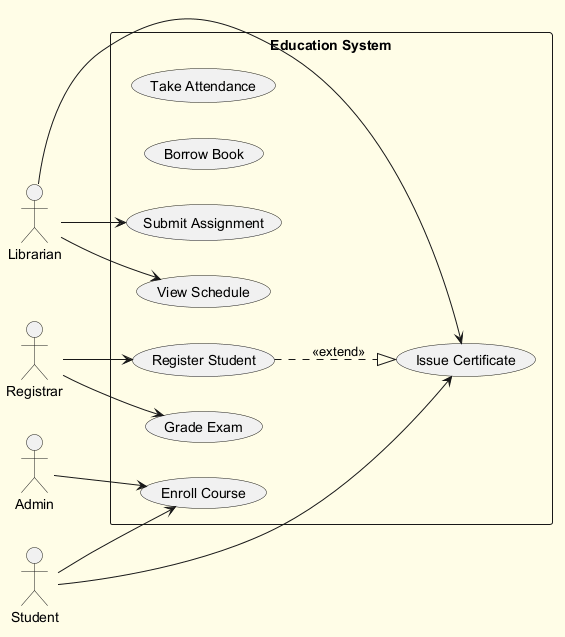

The diagram above was rendered by PlantUML. Its source (embedded in the PNG):
@startuml
skinparam backgroundColor #FFFDE7
skinparam classBackgroundColor #FFF9C4
skinparam classBorderColor #F57F17
left to right direction
actor "Admin" as Admin
actor "Librarian" as Librarian
actor "Registrar" as Registrar
actor "Student" as Student
rectangle "Education System" {
  usecase "Take Attendance" as UC_TakeAttendance
  usecase "Borrow Book" as UC_BorrowBook
  usecase "Grade Exam" as UC_GradeExam
  usecase "Submit Assignment" as UC_SubmitAssignment
  usecase "View Schedule" as UC_ViewSchedule
  usecase "Enroll Course" as UC_EnrollCourse
  usecase "Register Student" as UC_RegisterStudent
  usecase "Issue Certificate" as UC_IssueCertificate
}
Admin --> UC_EnrollCourse
Librarian --> UC_IssueCertificate
Librarian --> UC_SubmitAssignment
Librarian --> UC_ViewSchedule
Registrar --> UC_GradeExam
Registrar --> UC_RegisterStudent
Student --> UC_EnrollCourse
Student --> UC_IssueCertificate
UC_RegisterStudent ..|> UC_IssueCertificate : <<extend>>
@enduml